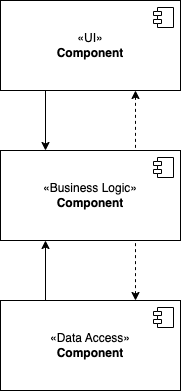

The diagram above was exported from draw.io. Its source (the exported page's mxGraphModel, read from the mxfile embedded in the PNG):
<mxGraphModel dx="954" dy="596" grid="1" gridSize="10" guides="1" tooltips="1" connect="1" arrows="1" fold="1" page="1" pageScale="1" pageWidth="827" pageHeight="1169" math="0" shadow="0">
  <root>
    <mxCell id="0" />
    <mxCell id="1" parent="0" />
    <mxCell id="33MCez0MB6OR4wjTqw3C-1" value="«UI»&lt;br&gt;&lt;b&gt;Component&lt;/b&gt;" style="html=1;dropTarget=0;whiteSpace=wrap;" parent="1" vertex="1">
      <mxGeometry x="324" y="70" width="180" height="90" as="geometry" />
    </mxCell>
    <mxCell id="33MCez0MB6OR4wjTqw3C-2" value="" style="shape=module;jettyWidth=8;jettyHeight=4;" parent="33MCez0MB6OR4wjTqw3C-1" vertex="1">
      <mxGeometry x="1" width="20" height="20" relative="1" as="geometry">
        <mxPoint x="-27" y="7" as="offset" />
      </mxGeometry>
    </mxCell>
    <mxCell id="33MCez0MB6OR4wjTqw3C-3" value="«Business Logic»&lt;br&gt;&lt;b&gt;Component&lt;/b&gt;" style="html=1;dropTarget=0;whiteSpace=wrap;" parent="1" vertex="1">
      <mxGeometry x="324" y="220" width="180" height="90" as="geometry" />
    </mxCell>
    <mxCell id="33MCez0MB6OR4wjTqw3C-4" value="" style="shape=module;jettyWidth=8;jettyHeight=4;" parent="33MCez0MB6OR4wjTqw3C-3" vertex="1">
      <mxGeometry x="1" width="20" height="20" relative="1" as="geometry">
        <mxPoint x="-27" y="7" as="offset" />
      </mxGeometry>
    </mxCell>
    <mxCell id="33MCez0MB6OR4wjTqw3C-5" value="«Data Access»&lt;br&gt;&lt;b&gt;Component&lt;/b&gt;" style="html=1;dropTarget=0;whiteSpace=wrap;" parent="1" vertex="1">
      <mxGeometry x="324" y="370" width="180" height="90" as="geometry" />
    </mxCell>
    <mxCell id="33MCez0MB6OR4wjTqw3C-6" value="" style="shape=module;jettyWidth=8;jettyHeight=4;" parent="33MCez0MB6OR4wjTqw3C-5" vertex="1">
      <mxGeometry x="1" width="20" height="20" relative="1" as="geometry">
        <mxPoint x="-27" y="7" as="offset" />
      </mxGeometry>
    </mxCell>
    <mxCell id="33MCez0MB6OR4wjTqw3C-8" value="" style="endArrow=classic;html=1;rounded=0;exitX=0.25;exitY=1;exitDx=0;exitDy=0;entryX=0.25;entryY=0;entryDx=0;entryDy=0;" parent="1" source="33MCez0MB6OR4wjTqw3C-1" target="33MCez0MB6OR4wjTqw3C-3" edge="1">
      <mxGeometry width="50" height="50" relative="1" as="geometry">
        <mxPoint x="390" y="150" as="sourcePoint" />
        <mxPoint x="390" y="220" as="targetPoint" />
      </mxGeometry>
    </mxCell>
    <mxCell id="33MCez0MB6OR4wjTqw3C-9" value="" style="endArrow=classic;html=1;rounded=0;entryX=0.25;entryY=1;entryDx=0;entryDy=0;exitX=0.25;exitY=0;exitDx=0;exitDy=0;" parent="1" source="33MCez0MB6OR4wjTqw3C-5" target="33MCez0MB6OR4wjTqw3C-3" edge="1">
      <mxGeometry width="50" height="50" relative="1" as="geometry">
        <mxPoint x="390" y="370" as="sourcePoint" />
        <mxPoint x="390" y="310" as="targetPoint" />
      </mxGeometry>
    </mxCell>
    <mxCell id="33MCez0MB6OR4wjTqw3C-10" value="" style="endArrow=none;dashed=1;html=1;rounded=0;entryX=0.75;entryY=1;entryDx=0;entryDy=0;exitX=0.75;exitY=0;exitDx=0;exitDy=0;startArrow=classic;startFill=1;" parent="1" source="33MCez0MB6OR4wjTqw3C-5" target="33MCez0MB6OR4wjTqw3C-3" edge="1">
      <mxGeometry width="50" height="50" relative="1" as="geometry">
        <mxPoint x="390" y="400" as="sourcePoint" />
        <mxPoint x="440" y="350" as="targetPoint" />
      </mxGeometry>
    </mxCell>
    <mxCell id="33MCez0MB6OR4wjTqw3C-11" value="" style="endArrow=none;dashed=1;html=1;rounded=0;entryX=0.75;entryY=0;entryDx=0;entryDy=0;startArrow=classic;startFill=1;exitX=0.75;exitY=1;exitDx=0;exitDy=0;" parent="1" source="33MCez0MB6OR4wjTqw3C-1" target="33MCez0MB6OR4wjTqw3C-3" edge="1">
      <mxGeometry width="50" height="50" relative="1" as="geometry">
        <mxPoint x="510" y="200" as="sourcePoint" />
        <mxPoint x="460" y="150" as="targetPoint" />
      </mxGeometry>
    </mxCell>
  </root>
</mxGraphModel>